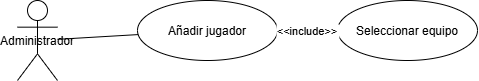

The diagram above was exported from draw.io. Its source (the exported page's mxGraphModel, read from the mxfile embedded in the PNG):
<mxGraphModel dx="786" dy="459" grid="1" gridSize="10" guides="1" tooltips="1" connect="1" arrows="1" fold="1" page="1" pageScale="1" pageWidth="827" pageHeight="1169" math="0" shadow="0">
  <root>
    <mxCell id="0" />
    <mxCell id="1" parent="0" />
    <mxCell id="actor" value="Administrador" style="shape=umlActor;" parent="1" vertex="1">
      <mxGeometry x="80" y="80" width="40" height="80" as="geometry" />
    </mxCell>
    <mxCell id="uc2" value="Añadir jugador" style="ellipse;" parent="1" vertex="1">
      <mxGeometry x="200" y="80" width="140" height="60" as="geometry" />
    </mxCell>
    <mxCell id="uc3" value="Seleccionar equipo" style="ellipse;" parent="1" vertex="1">
      <mxGeometry x="400" y="80" width="140" height="60" as="geometry" />
    </mxCell>
    <mxCell id="edge1" style="endArrow=none;" parent="1" source="actor" target="uc2" edge="1">
      <mxGeometry relative="1" as="geometry" />
    </mxCell>
    <mxCell id="edge2" value="&lt;&lt;include&gt;&gt;" style="dashed=1;endArrow=open;" parent="1" source="uc2" target="uc3" edge="1">
      <mxGeometry relative="1" as="geometry" />
    </mxCell>
  </root>
</mxGraphModel>